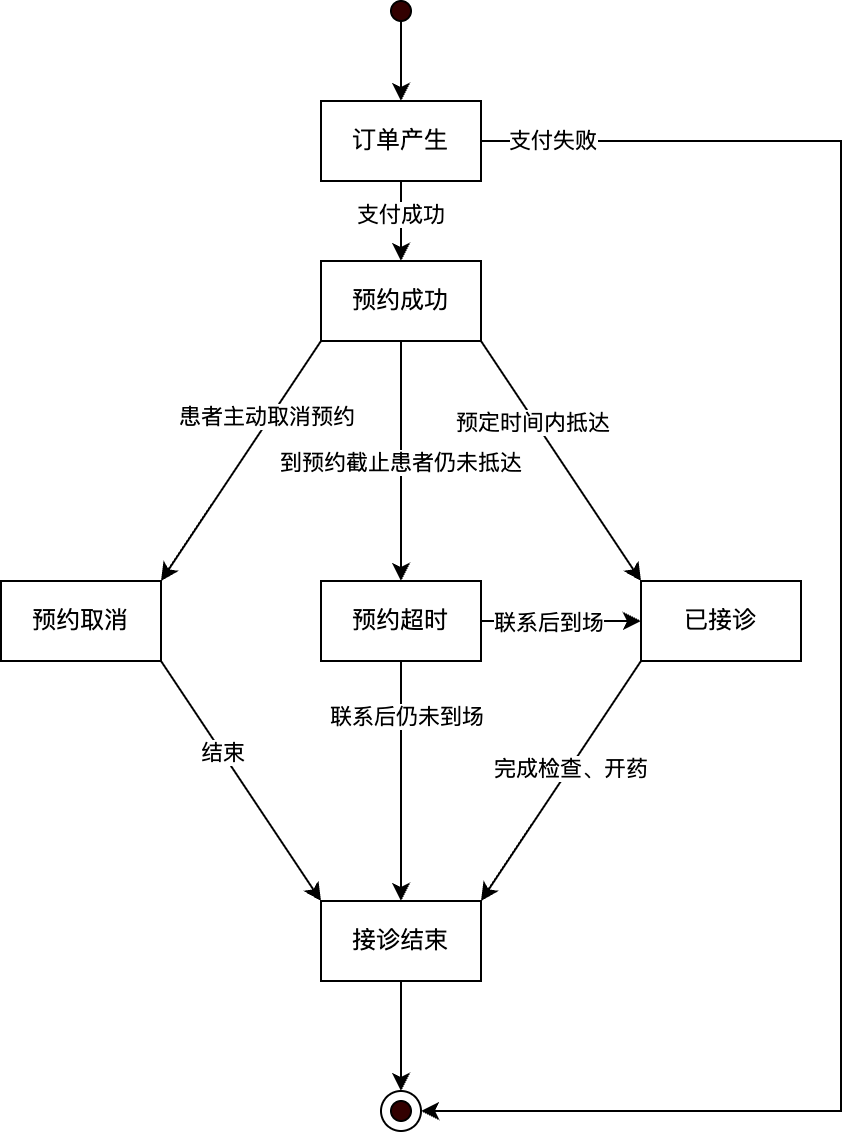

The diagram above was exported from draw.io. Its source (the exported page's mxGraphModel, read from the mxfile embedded in the PNG):
<mxGraphModel dx="1131" dy="863" grid="1" gridSize="10" guides="1" tooltips="1" connect="1" arrows="1" fold="1" page="1" pageScale="1" pageWidth="827" pageHeight="1169" math="0" shadow="0">
  <root>
    <mxCell id="0" />
    <mxCell id="1" parent="0" />
    <mxCell id="IcwnBwiMj75x8bO9D5k1-31" value="" style="ellipse;whiteSpace=wrap;html=1;aspect=fixed;" vertex="1" parent="1">
      <mxGeometry x="350" y="655" width="20" height="20" as="geometry" />
    </mxCell>
    <mxCell id="IcwnBwiMj75x8bO9D5k1-8" style="edgeStyle=orthogonalEdgeStyle;rounded=0;orthogonalLoop=1;jettySize=auto;html=1;exitX=0.5;exitY=1;exitDx=0;exitDy=0;" edge="1" parent="1" source="IcwnBwiMj75x8bO9D5k1-1" target="IcwnBwiMj75x8bO9D5k1-5">
      <mxGeometry relative="1" as="geometry" />
    </mxCell>
    <mxCell id="IcwnBwiMj75x8bO9D5k1-24" value="到预约截止患者仍未抵达" style="edgeLabel;html=1;align=center;verticalAlign=middle;resizable=0;points=[];" vertex="1" connectable="0" parent="IcwnBwiMj75x8bO9D5k1-8">
      <mxGeometry x="-0.0037" y="-1" relative="1" as="geometry">
        <mxPoint as="offset" />
      </mxGeometry>
    </mxCell>
    <mxCell id="IcwnBwiMj75x8bO9D5k1-12" style="rounded=0;orthogonalLoop=1;jettySize=auto;html=1;exitX=1;exitY=1;exitDx=0;exitDy=0;entryX=0;entryY=0;entryDx=0;entryDy=0;" edge="1" parent="1" source="IcwnBwiMj75x8bO9D5k1-1" target="IcwnBwiMj75x8bO9D5k1-3">
      <mxGeometry relative="1" as="geometry" />
    </mxCell>
    <mxCell id="IcwnBwiMj75x8bO9D5k1-26" value="预定时间内抵达" style="edgeLabel;html=1;align=center;verticalAlign=middle;resizable=0;points=[];" vertex="1" connectable="0" parent="IcwnBwiMj75x8bO9D5k1-12">
      <mxGeometry x="-0.3341" y="-1" relative="1" as="geometry">
        <mxPoint as="offset" />
      </mxGeometry>
    </mxCell>
    <mxCell id="IcwnBwiMj75x8bO9D5k1-15" style="rounded=0;orthogonalLoop=1;jettySize=auto;html=1;exitX=0;exitY=1;exitDx=0;exitDy=0;entryX=1;entryY=0;entryDx=0;entryDy=0;" edge="1" parent="1" source="IcwnBwiMj75x8bO9D5k1-1" target="IcwnBwiMj75x8bO9D5k1-2">
      <mxGeometry relative="1" as="geometry" />
    </mxCell>
    <mxCell id="IcwnBwiMj75x8bO9D5k1-25" value="患者主动取消预约" style="edgeLabel;html=1;align=center;verticalAlign=middle;resizable=0;points=[];" vertex="1" connectable="0" parent="IcwnBwiMj75x8bO9D5k1-15">
      <mxGeometry x="-0.3577" y="-2" relative="1" as="geometry">
        <mxPoint as="offset" />
      </mxGeometry>
    </mxCell>
    <mxCell id="IcwnBwiMj75x8bO9D5k1-1" value="预约成功" style="rounded=0;whiteSpace=wrap;html=1;" vertex="1" parent="1">
      <mxGeometry x="320" y="240" width="80" height="40" as="geometry" />
    </mxCell>
    <mxCell id="IcwnBwiMj75x8bO9D5k1-16" style="rounded=0;orthogonalLoop=1;jettySize=auto;html=1;exitX=1;exitY=1;exitDx=0;exitDy=0;entryX=0;entryY=0;entryDx=0;entryDy=0;" edge="1" parent="1" source="IcwnBwiMj75x8bO9D5k1-2" target="IcwnBwiMj75x8bO9D5k1-4">
      <mxGeometry relative="1" as="geometry" />
    </mxCell>
    <mxCell id="IcwnBwiMj75x8bO9D5k1-29" value="结束" style="edgeLabel;html=1;align=center;verticalAlign=middle;resizable=0;points=[];" vertex="1" connectable="0" parent="IcwnBwiMj75x8bO9D5k1-16">
      <mxGeometry x="-0.2477" relative="1" as="geometry">
        <mxPoint as="offset" />
      </mxGeometry>
    </mxCell>
    <mxCell id="IcwnBwiMj75x8bO9D5k1-2" value="预约取消" style="rounded=0;whiteSpace=wrap;html=1;" vertex="1" parent="1">
      <mxGeometry x="160" y="400" width="80" height="40" as="geometry" />
    </mxCell>
    <mxCell id="IcwnBwiMj75x8bO9D5k1-13" style="rounded=0;orthogonalLoop=1;jettySize=auto;html=1;exitX=0;exitY=1;exitDx=0;exitDy=0;entryX=1;entryY=0;entryDx=0;entryDy=0;" edge="1" parent="1" source="IcwnBwiMj75x8bO9D5k1-3" target="IcwnBwiMj75x8bO9D5k1-4">
      <mxGeometry relative="1" as="geometry" />
    </mxCell>
    <mxCell id="IcwnBwiMj75x8bO9D5k1-27" value="完成检查、开药" style="edgeLabel;html=1;align=center;verticalAlign=middle;resizable=0;points=[];" vertex="1" connectable="0" parent="IcwnBwiMj75x8bO9D5k1-13">
      <mxGeometry x="-0.1025" relative="1" as="geometry">
        <mxPoint as="offset" />
      </mxGeometry>
    </mxCell>
    <mxCell id="IcwnBwiMj75x8bO9D5k1-3" value="已接诊" style="rounded=0;whiteSpace=wrap;html=1;" vertex="1" parent="1">
      <mxGeometry x="480" y="400" width="80" height="40" as="geometry" />
    </mxCell>
    <mxCell id="IcwnBwiMj75x8bO9D5k1-32" style="edgeStyle=orthogonalEdgeStyle;rounded=0;orthogonalLoop=1;jettySize=auto;html=1;exitX=0.5;exitY=1;exitDx=0;exitDy=0;entryX=0.5;entryY=0;entryDx=0;entryDy=0;" edge="1" parent="1" source="IcwnBwiMj75x8bO9D5k1-4" target="IcwnBwiMj75x8bO9D5k1-31">
      <mxGeometry relative="1" as="geometry" />
    </mxCell>
    <mxCell id="IcwnBwiMj75x8bO9D5k1-4" value="接诊结束" style="rounded=0;whiteSpace=wrap;html=1;" vertex="1" parent="1">
      <mxGeometry x="320" y="560" width="80" height="40" as="geometry" />
    </mxCell>
    <mxCell id="IcwnBwiMj75x8bO9D5k1-9" style="edgeStyle=orthogonalEdgeStyle;rounded=0;orthogonalLoop=1;jettySize=auto;html=1;exitX=0.5;exitY=1;exitDx=0;exitDy=0;entryX=0.5;entryY=0;entryDx=0;entryDy=0;" edge="1" parent="1" source="IcwnBwiMj75x8bO9D5k1-5" target="IcwnBwiMj75x8bO9D5k1-4">
      <mxGeometry relative="1" as="geometry" />
    </mxCell>
    <mxCell id="IcwnBwiMj75x8bO9D5k1-36" value="联系后仍未到场" style="edgeLabel;html=1;align=center;verticalAlign=middle;resizable=0;points=[];" vertex="1" connectable="0" parent="IcwnBwiMj75x8bO9D5k1-9">
      <mxGeometry x="-0.5315" y="2" relative="1" as="geometry">
        <mxPoint as="offset" />
      </mxGeometry>
    </mxCell>
    <mxCell id="IcwnBwiMj75x8bO9D5k1-35" style="edgeStyle=orthogonalEdgeStyle;rounded=0;orthogonalLoop=1;jettySize=auto;html=1;exitX=1;exitY=0.5;exitDx=0;exitDy=0;" edge="1" parent="1" source="IcwnBwiMj75x8bO9D5k1-5" target="IcwnBwiMj75x8bO9D5k1-3">
      <mxGeometry relative="1" as="geometry" />
    </mxCell>
    <mxCell id="IcwnBwiMj75x8bO9D5k1-37" value="联系后到场" style="edgeLabel;html=1;align=center;verticalAlign=middle;resizable=0;points=[];" vertex="1" connectable="0" parent="IcwnBwiMj75x8bO9D5k1-35">
      <mxGeometry x="-0.1722" relative="1" as="geometry">
        <mxPoint as="offset" />
      </mxGeometry>
    </mxCell>
    <mxCell id="IcwnBwiMj75x8bO9D5k1-5" value="预约超时" style="rounded=0;whiteSpace=wrap;html=1;" vertex="1" parent="1">
      <mxGeometry x="320" y="400" width="80" height="40" as="geometry" />
    </mxCell>
    <mxCell id="IcwnBwiMj75x8bO9D5k1-21" style="edgeStyle=orthogonalEdgeStyle;rounded=0;orthogonalLoop=1;jettySize=auto;html=1;exitX=0.5;exitY=1;exitDx=0;exitDy=0;" edge="1" parent="1" source="IcwnBwiMj75x8bO9D5k1-6" target="IcwnBwiMj75x8bO9D5k1-18">
      <mxGeometry relative="1" as="geometry" />
    </mxCell>
    <mxCell id="IcwnBwiMj75x8bO9D5k1-6" value="" style="ellipse;whiteSpace=wrap;html=1;aspect=fixed;fillColor=#330000;" vertex="1" parent="1">
      <mxGeometry x="355" y="110" width="10" height="10" as="geometry" />
    </mxCell>
    <mxCell id="IcwnBwiMj75x8bO9D5k1-22" style="edgeStyle=orthogonalEdgeStyle;rounded=0;orthogonalLoop=1;jettySize=auto;html=1;exitX=0.5;exitY=1;exitDx=0;exitDy=0;entryX=0.5;entryY=0;entryDx=0;entryDy=0;" edge="1" parent="1" source="IcwnBwiMj75x8bO9D5k1-18" target="IcwnBwiMj75x8bO9D5k1-1">
      <mxGeometry relative="1" as="geometry" />
    </mxCell>
    <mxCell id="IcwnBwiMj75x8bO9D5k1-23" value="支付成功" style="edgeLabel;html=1;align=center;verticalAlign=middle;resizable=0;points=[];" vertex="1" connectable="0" parent="IcwnBwiMj75x8bO9D5k1-22">
      <mxGeometry x="-0.1573" y="-1" relative="1" as="geometry">
        <mxPoint as="offset" />
      </mxGeometry>
    </mxCell>
    <mxCell id="IcwnBwiMj75x8bO9D5k1-33" style="edgeStyle=orthogonalEdgeStyle;rounded=0;orthogonalLoop=1;jettySize=auto;html=1;exitX=1;exitY=0.5;exitDx=0;exitDy=0;entryX=1;entryY=0.5;entryDx=0;entryDy=0;" edge="1" parent="1" source="IcwnBwiMj75x8bO9D5k1-18" target="IcwnBwiMj75x8bO9D5k1-31">
      <mxGeometry relative="1" as="geometry">
        <Array as="points">
          <mxPoint x="580" y="180" />
          <mxPoint x="580" y="665" />
        </Array>
      </mxGeometry>
    </mxCell>
    <mxCell id="IcwnBwiMj75x8bO9D5k1-34" value="支付失败" style="edgeLabel;html=1;align=center;verticalAlign=middle;resizable=0;points=[];" vertex="1" connectable="0" parent="IcwnBwiMj75x8bO9D5k1-33">
      <mxGeometry x="-0.9198" y="1" relative="1" as="geometry">
        <mxPoint as="offset" />
      </mxGeometry>
    </mxCell>
    <mxCell id="IcwnBwiMj75x8bO9D5k1-18" value="订单产生" style="rounded=0;whiteSpace=wrap;html=1;" vertex="1" parent="1">
      <mxGeometry x="320" y="160" width="80" height="40" as="geometry" />
    </mxCell>
    <mxCell id="IcwnBwiMj75x8bO9D5k1-30" value="" style="ellipse;whiteSpace=wrap;html=1;aspect=fixed;fillColor=#330000;" vertex="1" parent="1">
      <mxGeometry x="355" y="660" width="10" height="10" as="geometry" />
    </mxCell>
  </root>
</mxGraphModel>